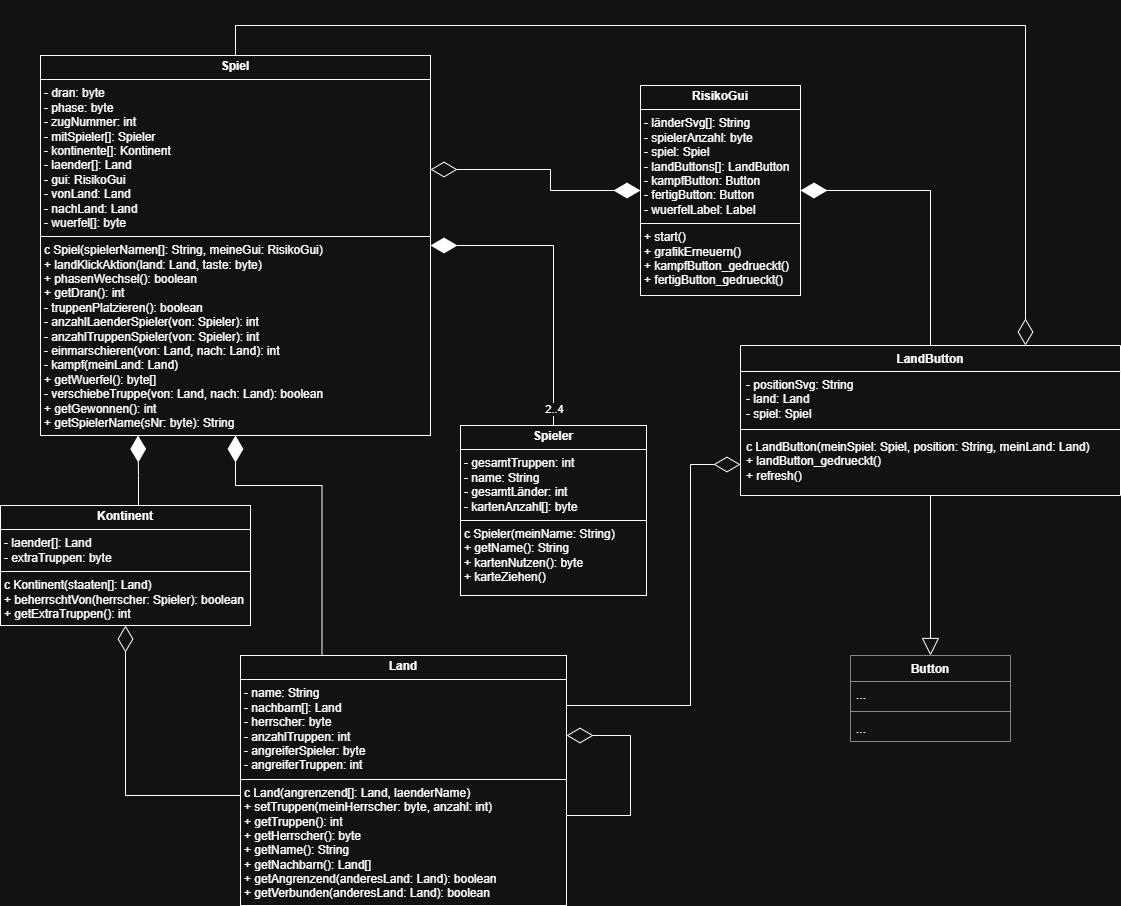

The diagram above was exported from draw.io. Its source (the exported page's mxGraphModel, read from the mxfile embedded in the PNG):
<mxGraphModel dx="1665" dy="829" grid="1" gridSize="10" guides="1" tooltips="1" connect="1" arrows="1" fold="1" page="1" pageScale="1" pageWidth="827" pageHeight="1169" math="0" shadow="0">
  <root>
    <mxCell id="WIyWlLk6GJQsqaUBKTNV-0" />
    <mxCell id="WIyWlLk6GJQsqaUBKTNV-1" parent="WIyWlLk6GJQsqaUBKTNV-0" />
    <mxCell id="cxK90fPqZyrwBIW_Far6-0" value="&lt;p style=&quot;margin:0px;margin-top:4px;text-align:center;&quot;&gt;&lt;b&gt;Spiel&lt;/b&gt;&lt;/p&gt;&lt;hr size=&quot;1&quot; style=&quot;border-style:solid;&quot;&gt;&lt;p style=&quot;margin:0px;margin-left:4px;&quot;&gt;- dran: byte&lt;br&gt;&lt;/p&gt;&lt;p style=&quot;margin:0px;margin-left:4px;&quot;&gt;- phase: byte&lt;/p&gt;&lt;p style=&quot;margin:0px;margin-left:4px;&quot;&gt;- zugNummer: int&lt;/p&gt;&lt;p style=&quot;margin:0px;margin-left:4px;&quot;&gt;&lt;span style=&quot;background-color: transparent; color: light-dark(rgb(0, 0, 0), rgb(255, 255, 255));&quot;&gt;- mitSpieler[]: Spieler&lt;/span&gt;&lt;/p&gt;&lt;p style=&quot;margin:0px;margin-left:4px;&quot;&gt;&lt;span style=&quot;background-color: transparent; color: light-dark(rgb(0, 0, 0), rgb(255, 255, 255));&quot;&gt;- kontinente[]: Kontinent&lt;/span&gt;&lt;/p&gt;&lt;p style=&quot;margin:0px;margin-left:4px;&quot;&gt;&lt;span style=&quot;background-color: transparent; color: light-dark(rgb(0, 0, 0), rgb(255, 255, 255));&quot;&gt;- laender[]: Land&lt;/span&gt;&lt;/p&gt;&lt;p style=&quot;margin:0px;margin-left:4px;&quot;&gt;&lt;span style=&quot;background-color: transparent; color: light-dark(rgb(0, 0, 0), rgb(255, 255, 255));&quot;&gt;- gui: RisikoGui&lt;/span&gt;&lt;/p&gt;&lt;p style=&quot;margin:0px;margin-left:4px;&quot;&gt;- vonLand: Land&lt;/p&gt;&lt;p style=&quot;margin:0px;margin-left:4px;&quot;&gt;- nachLand: Land&lt;/p&gt;&lt;p style=&quot;margin:0px;margin-left:4px;&quot;&gt;- wuerfel[]: byte&lt;br&gt;&lt;/p&gt;&lt;hr size=&quot;1&quot; style=&quot;border-style:solid;&quot;&gt;&lt;p style=&quot;margin:0px;margin-left:4px;&quot;&gt;&lt;span style=&quot;background-color: transparent; color: light-dark(rgb(0, 0, 0), rgb(255, 255, 255));&quot;&gt;c Spiel(spielerNamen[]: String, meineGui: RisikoGui)&lt;/span&gt;&lt;/p&gt;&lt;p style=&quot;margin:0px;margin-left:4px;&quot;&gt;&lt;span style=&quot;background-color: transparent; color: light-dark(rgb(0, 0, 0), rgb(255, 255, 255));&quot;&gt;+ landKlickAktion(land: Land, taste: byte)&lt;/span&gt;&lt;/p&gt;&lt;p style=&quot;margin:0px;margin-left:4px;&quot;&gt;&lt;span style=&quot;background-color: transparent; color: light-dark(rgb(0, 0, 0), rgb(255, 255, 255));&quot;&gt;+ phasenWechsel(): boolean&lt;/span&gt;&lt;/p&gt;&lt;p style=&quot;margin:0px;margin-left:4px;&quot;&gt;&lt;span style=&quot;background-color: transparent; color: light-dark(rgb(0, 0, 0), rgb(255, 255, 255));&quot;&gt;+ getDran(): int&lt;/span&gt;&lt;/p&gt;&lt;p style=&quot;margin:0px;margin-left:4px;&quot;&gt;&lt;span style=&quot;background-color: transparent; color: light-dark(rgb(0, 0, 0), rgb(255, 255, 255));&quot;&gt;- truppenPlatzieren(): boolean&lt;/span&gt;&lt;/p&gt;&lt;p style=&quot;margin:0px;margin-left:4px;&quot;&gt;&lt;span style=&quot;background-color: transparent; color: light-dark(rgb(0, 0, 0), rgb(255, 255, 255));&quot;&gt;- anzahlLaenderSpieler(von: Spieler): int&lt;/span&gt;&lt;/p&gt;&lt;p style=&quot;margin:0px;margin-left:4px;&quot;&gt;&lt;span style=&quot;background-color: transparent; color: light-dark(rgb(0, 0, 0), rgb(255, 255, 255));&quot;&gt;- anzahlTruppenSpieler(von: Spieler): int&lt;/span&gt;&lt;/p&gt;&lt;p style=&quot;margin:0px;margin-left:4px;&quot;&gt;&lt;span style=&quot;background-color: transparent; color: light-dark(rgb(0, 0, 0), rgb(255, 255, 255));&quot;&gt;- einmarschieren(&lt;/span&gt;&lt;span style=&quot;background-color: transparent; color: light-dark(rgb(0, 0, 0), rgb(255, 255, 255));&quot;&gt;von: Land, nach: Land): int&lt;/span&gt;&lt;/p&gt;&lt;p style=&quot;margin:0px;margin-left:4px;&quot;&gt;&lt;span style=&quot;background-color: transparent; color: light-dark(rgb(0, 0, 0), rgb(255, 255, 255));&quot;&gt;- kampf(meinLand: Land)&lt;/span&gt;&lt;/p&gt;&lt;p style=&quot;margin:0px;margin-left:4px;&quot;&gt;&lt;span style=&quot;background-color: transparent; color: light-dark(rgb(0, 0, 0), rgb(255, 255, 255));&quot;&gt;+ getWuerfel(): byte[]&lt;/span&gt;&lt;/p&gt;&lt;p style=&quot;margin:0px;margin-left:4px;&quot;&gt;&lt;span style=&quot;background-color: transparent; color: light-dark(rgb(0, 0, 0), rgb(255, 255, 255));&quot;&gt;- verschiebeTruppe(von: Land, nach: Land): boolean&lt;/span&gt;&lt;/p&gt;&lt;p style=&quot;margin:0px;margin-left:4px;&quot;&gt;&lt;span style=&quot;background-color: transparent; color: light-dark(rgb(0, 0, 0), rgb(255, 255, 255));&quot;&gt;+ getGewonnen(): int&lt;/span&gt;&lt;/p&gt;&lt;p style=&quot;margin:0px;margin-left:4px;&quot;&gt;&lt;span style=&quot;background-color: transparent; color: light-dark(rgb(0, 0, 0), rgb(255, 255, 255));&quot;&gt;+ getSpielerName(sNr: byte): String&lt;/span&gt;&lt;/p&gt;" style="verticalAlign=top;align=left;overflow=fill;html=1;whiteSpace=wrap;" parent="WIyWlLk6GJQsqaUBKTNV-1" vertex="1">
      <mxGeometry x="110" y="90" width="390" height="380" as="geometry" />
    </mxCell>
    <mxCell id="cxK90fPqZyrwBIW_Far6-1" value="&lt;p style=&quot;margin:0px;margin-top:4px;text-align:center;&quot;&gt;&lt;b&gt;RisikoGui&lt;/b&gt;&lt;/p&gt;&lt;hr size=&quot;1&quot; style=&quot;border-style:solid;&quot;&gt;&lt;p style=&quot;margin:0px;margin-left:4px;&quot;&gt;- l&lt;span style=&quot;background-color: transparent; color: light-dark(rgb(0, 0, 0), rgb(255, 255, 255));&quot;&gt;änderSvg[]: String&lt;/span&gt;&lt;/p&gt;&lt;p style=&quot;margin:0px;margin-left:4px;&quot;&gt;&lt;span style=&quot;background-color: transparent; color: light-dark(rgb(0, 0, 0), rgb(255, 255, 255));&quot;&gt;- spielerAnzahl: byte&lt;/span&gt;&lt;/p&gt;&lt;p style=&quot;margin:0px;margin-left:4px;&quot;&gt;&lt;span style=&quot;background-color: transparent; color: light-dark(rgb(0, 0, 0), rgb(255, 255, 255));&quot;&gt;- spiel: Spiel&lt;/span&gt;&lt;/p&gt;&lt;p style=&quot;margin:0px;margin-left:4px;&quot;&gt;&lt;span style=&quot;background-color: transparent; color: light-dark(rgb(0, 0, 0), rgb(255, 255, 255));&quot;&gt;- landButtons[]: LandButton&lt;/span&gt;&lt;/p&gt;&lt;p style=&quot;margin:0px;margin-left:4px;&quot;&gt;&lt;span style=&quot;background-color: transparent; color: light-dark(rgb(0, 0, 0), rgb(255, 255, 255));&quot;&gt;- kampfButton: Button&lt;/span&gt;&lt;/p&gt;&lt;p style=&quot;margin:0px;margin-left:4px;&quot;&gt;&lt;span style=&quot;background-color: transparent; color: light-dark(rgb(0, 0, 0), rgb(255, 255, 255));&quot;&gt;- fertigButton: Button&lt;/span&gt;&lt;/p&gt;&lt;p style=&quot;margin:0px;margin-left:4px;&quot;&gt;- wuerfelLabel: Label&lt;/p&gt;&lt;hr size=&quot;1&quot; style=&quot;border-style:solid;&quot;&gt;&lt;p style=&quot;margin:0px;margin-left:4px;&quot;&gt;+ start()&lt;/p&gt;&lt;p style=&quot;margin:0px;margin-left:4px;&quot;&gt;+ grafikErneuern()&lt;/p&gt;&lt;p style=&quot;margin:0px;margin-left:4px;&quot;&gt;+ kampfButton_gedrueckt()&lt;/p&gt;&lt;p style=&quot;margin:0px;margin-left:4px;&quot;&gt;+ fertigButton_gedrueckt()&lt;/p&gt;" style="verticalAlign=top;align=left;overflow=fill;html=1;whiteSpace=wrap;" parent="WIyWlLk6GJQsqaUBKTNV-1" vertex="1">
      <mxGeometry x="710" y="120" width="160" height="210" as="geometry" />
    </mxCell>
    <mxCell id="cxK90fPqZyrwBIW_Far6-2" value="&lt;p style=&quot;margin:0px;margin-top:4px;text-align:center;&quot;&gt;&lt;b&gt;Spieler&lt;/b&gt;&lt;/p&gt;&lt;hr size=&quot;1&quot; style=&quot;border-style:solid;&quot;&gt;&lt;p style=&quot;margin:0px;margin-left:4px;&quot;&gt;- gesamtTruppen: int&lt;/p&gt;&lt;p style=&quot;margin:0px;margin-left:4px;&quot;&gt;- name: String&lt;/p&gt;&lt;p style=&quot;margin:0px;margin-left:4px;&quot;&gt;- gesamtLänder: int&lt;/p&gt;&lt;p style=&quot;margin:0px;margin-left:4px;&quot;&gt;- kartenAnzahl[]: byte&lt;/p&gt;&lt;hr size=&quot;1&quot; style=&quot;border-style:solid;&quot;&gt;&lt;p style=&quot;margin:0px;margin-left:4px;&quot;&gt;c Spieler(meinName: String)&lt;/p&gt;&lt;p style=&quot;margin:0px;margin-left:4px;&quot;&gt;+ getName(): String&lt;/p&gt;&lt;p style=&quot;margin:0px;margin-left:4px;&quot;&gt;+ kartenNutzen(): byte&lt;/p&gt;&lt;p style=&quot;margin:0px;margin-left:4px;&quot;&gt;+ karteZiehen()&lt;/p&gt;" style="verticalAlign=top;align=left;overflow=fill;html=1;whiteSpace=wrap;" parent="WIyWlLk6GJQsqaUBKTNV-1" vertex="1">
      <mxGeometry x="530" y="460" width="186" height="170" as="geometry" />
    </mxCell>
    <mxCell id="cxK90fPqZyrwBIW_Far6-3" value="&lt;p style=&quot;margin:0px;margin-top:4px;text-align:center;&quot;&gt;&lt;b&gt;Kontinent&lt;/b&gt;&lt;/p&gt;&lt;hr size=&quot;1&quot; style=&quot;border-style:solid;&quot;&gt;&lt;p style=&quot;margin:0px;margin-left:4px;&quot;&gt;- laender[]: Land&lt;/p&gt;&lt;p style=&quot;margin:0px;margin-left:4px;&quot;&gt;- extraTruppen: byte&lt;/p&gt;&lt;hr size=&quot;1&quot; style=&quot;border-style:solid;&quot;&gt;&lt;p style=&quot;margin:0px;margin-left:4px;&quot;&gt;&lt;span style=&quot;background-color: transparent; color: light-dark(rgb(0, 0, 0), rgb(255, 255, 255));&quot;&gt;c Kontinent(staaten[]: Land)&lt;/span&gt;&lt;/p&gt;&lt;p style=&quot;margin:0px;margin-left:4px;&quot;&gt;&lt;span style=&quot;background-color: transparent; color: light-dark(rgb(0, 0, 0), rgb(255, 255, 255));&quot;&gt;+ beherrschtVon(herrscher: Spieler): boolean&lt;/span&gt;&lt;/p&gt;&lt;p style=&quot;margin:0px;margin-left:4px;&quot;&gt;&lt;span style=&quot;background-color: transparent; color: light-dark(rgb(0, 0, 0), rgb(255, 255, 255));&quot;&gt;+ getExtraTruppen(): int&lt;/span&gt;&lt;/p&gt;" style="verticalAlign=top;align=left;overflow=fill;html=1;whiteSpace=wrap;" parent="WIyWlLk6GJQsqaUBKTNV-1" vertex="1">
      <mxGeometry x="70" y="540" width="250" height="120" as="geometry" />
    </mxCell>
    <mxCell id="cxK90fPqZyrwBIW_Far6-4" value="&lt;p style=&quot;margin:0px;margin-top:4px;text-align:center;&quot;&gt;&lt;b&gt;Land&lt;/b&gt;&lt;/p&gt;&lt;hr size=&quot;1&quot; style=&quot;border-style:solid;&quot;&gt;&lt;p style=&quot;margin:0px;margin-left:4px;&quot;&gt;- name: String&lt;/p&gt;&lt;p style=&quot;margin:0px;margin-left:4px;&quot;&gt;- nachbarn[]: Land&lt;/p&gt;&lt;p style=&quot;margin:0px;margin-left:4px;&quot;&gt;&lt;span style=&quot;background-color: transparent; color: light-dark(rgb(0, 0, 0), rgb(255, 255, 255));&quot;&gt;- herrscher: byte&lt;/span&gt;&lt;/p&gt;&lt;p style=&quot;margin:0px;margin-left:4px;&quot;&gt;&lt;span style=&quot;background-color: transparent; color: light-dark(rgb(0, 0, 0), rgb(255, 255, 255));&quot;&gt;- anzahlTruppen: int&lt;/span&gt;&lt;/p&gt;&lt;p style=&quot;margin:0px;margin-left:4px;&quot;&gt;&lt;span style=&quot;background-color: transparent; color: light-dark(rgb(0, 0, 0), rgb(255, 255, 255));&quot;&gt;- angreiferSpieler: byte&lt;/span&gt;&lt;/p&gt;&lt;p style=&quot;margin:0px;margin-left:4px;&quot;&gt;&lt;span style=&quot;background-color: transparent; color: light-dark(rgb(0, 0, 0), rgb(255, 255, 255));&quot;&gt;- angreiferTruppen: int&lt;/span&gt;&lt;/p&gt;&lt;hr size=&quot;1&quot; style=&quot;border-style:solid;&quot;&gt;&lt;p style=&quot;margin:0px;margin-left:4px;&quot;&gt;&lt;span style=&quot;background-color: transparent; color: light-dark(rgb(0, 0, 0), rgb(255, 255, 255));&quot;&gt;c Land(angrenzend[]: Land, laenderName)&lt;/span&gt;&lt;/p&gt;&lt;p style=&quot;margin:0px;margin-left:4px;&quot;&gt;&lt;span style=&quot;background-color: transparent; color: light-dark(rgb(0, 0, 0), rgb(255, 255, 255));&quot;&gt;+ setTruppen(meinHerrscher: byte, anzahl: int)&lt;/span&gt;&lt;/p&gt;&lt;p style=&quot;margin:0px;margin-left:4px;&quot;&gt;&lt;span style=&quot;background-color: transparent; color: light-dark(rgb(0, 0, 0), rgb(255, 255, 255));&quot;&gt;+ getTruppen(): int&lt;/span&gt;&lt;/p&gt;&lt;p style=&quot;margin:0px;margin-left:4px;&quot;&gt;&lt;span style=&quot;background-color: transparent; color: light-dark(rgb(0, 0, 0), rgb(255, 255, 255));&quot;&gt;+ getHerrscher(): byte&lt;/span&gt;&lt;/p&gt;&lt;p style=&quot;margin:0px;margin-left:4px;&quot;&gt;&lt;span style=&quot;background-color: transparent; color: light-dark(rgb(0, 0, 0), rgb(255, 255, 255));&quot;&gt;+ getName(): String&lt;/span&gt;&lt;/p&gt;&lt;p style=&quot;margin:0px;margin-left:4px;&quot;&gt;&lt;span style=&quot;background-color: transparent; color: light-dark(rgb(0, 0, 0), rgb(255, 255, 255));&quot;&gt;+ getNachbarn(): Land[]&lt;/span&gt;&lt;/p&gt;&lt;p style=&quot;margin:0px;margin-left:4px;&quot;&gt;&lt;span style=&quot;background-color: transparent; color: light-dark(rgb(0, 0, 0), rgb(255, 255, 255));&quot;&gt;+ getAngrenzend(anderesLand: Land): boolean&lt;/span&gt;&lt;/p&gt;&lt;p style=&quot;margin:0px;margin-left:4px;&quot;&gt;&lt;span style=&quot;background-color: transparent; color: light-dark(rgb(0, 0, 0), rgb(255, 255, 255));&quot;&gt;+ getVerbunden(anderesLand: Land): boolean&lt;/span&gt;&lt;/p&gt;" style="verticalAlign=top;align=left;overflow=fill;html=1;whiteSpace=wrap;" parent="WIyWlLk6GJQsqaUBKTNV-1" vertex="1">
      <mxGeometry x="310" y="690" width="326" height="250" as="geometry" />
    </mxCell>
    <mxCell id="cxK90fPqZyrwBIW_Far6-6" value="" style="endArrow=diamondThin;endFill=1;endSize=24;html=1;rounded=0;exitX=0.5;exitY=0;exitDx=0;exitDy=0;entryX=1;entryY=0.5;entryDx=0;entryDy=0;edgeStyle=orthogonalEdgeStyle;" parent="WIyWlLk6GJQsqaUBKTNV-1" source="cxK90fPqZyrwBIW_Far6-2" target="cxK90fPqZyrwBIW_Far6-0" edge="1">
      <mxGeometry width="160" relative="1" as="geometry">
        <mxPoint x="500" y="340" as="sourcePoint" />
        <mxPoint x="660" y="340" as="targetPoint" />
      </mxGeometry>
    </mxCell>
    <mxCell id="cxK90fPqZyrwBIW_Far6-9" value="2..4" style="edgeLabel;html=1;align=center;verticalAlign=middle;resizable=0;points=[];" parent="cxK90fPqZyrwBIW_Far6-6" vertex="1" connectable="0">
      <mxGeometry x="-0.8852" relative="1" as="geometry">
        <mxPoint as="offset" />
      </mxGeometry>
    </mxCell>
    <mxCell id="cxK90fPqZyrwBIW_Far6-8" value="" style="endArrow=diamondThin;endFill=1;endSize=24;html=1;rounded=0;exitX=1;exitY=0.3;exitDx=0;exitDy=0;exitPerimeter=0;entryX=0;entryY=0.5;entryDx=0;entryDy=0;edgeStyle=orthogonalEdgeStyle;startArrow=diamondThin;startFill=0;startSize=24;" parent="WIyWlLk6GJQsqaUBKTNV-1" source="cxK90fPqZyrwBIW_Far6-0" target="cxK90fPqZyrwBIW_Far6-1" edge="1">
      <mxGeometry width="160" relative="1" as="geometry">
        <mxPoint x="480" y="130" as="sourcePoint" />
        <mxPoint x="640" y="130" as="targetPoint" />
        <Array as="points">
          <mxPoint x="620" y="204" />
          <mxPoint x="620" y="225" />
        </Array>
      </mxGeometry>
    </mxCell>
    <mxCell id="cxK90fPqZyrwBIW_Far6-11" value="" style="endArrow=diamondThin;endFill=1;endSize=24;html=1;rounded=0;entryX=0.25;entryY=1;entryDx=0;entryDy=0;edgeStyle=orthogonalEdgeStyle;exitX=0.5;exitY=0;exitDx=0;exitDy=0;" parent="WIyWlLk6GJQsqaUBKTNV-1" source="cxK90fPqZyrwBIW_Far6-3" target="cxK90fPqZyrwBIW_Far6-0" edge="1">
      <mxGeometry width="160" relative="1" as="geometry">
        <mxPoint x="134" y="440" as="sourcePoint" />
        <mxPoint x="60" y="590" as="targetPoint" />
        <Array as="points">
          <mxPoint x="208" y="540" />
          <mxPoint x="208" y="510" />
          <mxPoint x="208" y="510" />
        </Array>
      </mxGeometry>
    </mxCell>
    <mxCell id="cxK90fPqZyrwBIW_Far6-12" value="" style="endArrow=diamondThin;endFill=1;endSize=24;html=1;rounded=0;exitX=0.25;exitY=0;exitDx=0;exitDy=0;entryX=0.5;entryY=1;entryDx=0;entryDy=0;edgeStyle=orthogonalEdgeStyle;" parent="WIyWlLk6GJQsqaUBKTNV-1" source="cxK90fPqZyrwBIW_Far6-4" target="cxK90fPqZyrwBIW_Far6-0" edge="1">
      <mxGeometry width="160" relative="1" as="geometry">
        <mxPoint x="250" y="410" as="sourcePoint" />
        <mxPoint x="410" y="410" as="targetPoint" />
        <Array as="points">
          <mxPoint x="391" y="520" />
          <mxPoint x="305" y="520" />
        </Array>
      </mxGeometry>
    </mxCell>
    <mxCell id="cxK90fPqZyrwBIW_Far6-14" value="" style="endArrow=diamondThin;endFill=0;endSize=24;html=1;rounded=0;entryX=0.5;entryY=1;entryDx=0;entryDy=0;edgeStyle=orthogonalEdgeStyle;" parent="WIyWlLk6GJQsqaUBKTNV-1" target="cxK90fPqZyrwBIW_Far6-3" edge="1">
      <mxGeometry width="160" relative="1" as="geometry">
        <mxPoint x="310" y="830" as="sourcePoint" />
        <mxPoint x="60" y="640" as="targetPoint" />
        <Array as="points">
          <mxPoint x="310" y="830" />
          <mxPoint x="195" y="830" />
        </Array>
      </mxGeometry>
    </mxCell>
    <mxCell id="cxK90fPqZyrwBIW_Far6-16" value="LandButton" style="swimlane;fontStyle=1;align=center;verticalAlign=top;childLayout=stackLayout;horizontal=1;startSize=26;horizontalStack=0;resizeParent=1;resizeParentMax=0;resizeLast=0;collapsible=1;marginBottom=0;whiteSpace=wrap;html=1;" parent="WIyWlLk6GJQsqaUBKTNV-1" vertex="1">
      <mxGeometry x="810" y="380" width="380" height="150" as="geometry" />
    </mxCell>
    <mxCell id="cxK90fPqZyrwBIW_Far6-17" value="- positionSvg: String&lt;div&gt;- land: Land&lt;/div&gt;&lt;div&gt;- spiel: Spiel&lt;/div&gt;" style="text;strokeColor=none;fillColor=none;align=left;verticalAlign=top;spacingLeft=4;spacingRight=4;overflow=hidden;rotatable=0;points=[[0,0.5],[1,0.5]];portConstraint=eastwest;whiteSpace=wrap;html=1;" parent="cxK90fPqZyrwBIW_Far6-16" vertex="1">
      <mxGeometry y="26" width="380" height="54" as="geometry" />
    </mxCell>
    <mxCell id="cxK90fPqZyrwBIW_Far6-18" value="" style="line;strokeWidth=1;fillColor=none;align=left;verticalAlign=middle;spacingTop=-1;spacingLeft=3;spacingRight=3;rotatable=0;labelPosition=right;points=[];portConstraint=eastwest;strokeColor=inherit;" parent="cxK90fPqZyrwBIW_Far6-16" vertex="1">
      <mxGeometry y="80" width="380" height="8" as="geometry" />
    </mxCell>
    <mxCell id="cxK90fPqZyrwBIW_Far6-19" value="c LandButton(meinSpiel: Spiel, position: String, meinLand: Land)&lt;div&gt;+ landButton_gedrueckt()&lt;/div&gt;&lt;div&gt;+ refresh()&lt;/div&gt;" style="text;strokeColor=none;fillColor=none;align=left;verticalAlign=top;spacingLeft=4;spacingRight=4;overflow=hidden;rotatable=0;points=[[0,0.5],[1,0.5]];portConstraint=eastwest;whiteSpace=wrap;html=1;" parent="cxK90fPqZyrwBIW_Far6-16" vertex="1">
      <mxGeometry y="88" width="380" height="62" as="geometry" />
    </mxCell>
    <mxCell id="cxK90fPqZyrwBIW_Far6-20" value="" style="endArrow=diamondThin;endFill=1;endSize=24;html=1;rounded=0;entryX=1;entryY=0.5;entryDx=0;entryDy=0;exitX=0.5;exitY=0;exitDx=0;exitDy=0;edgeStyle=orthogonalEdgeStyle;" parent="WIyWlLk6GJQsqaUBKTNV-1" source="cxK90fPqZyrwBIW_Far6-16" target="cxK90fPqZyrwBIW_Far6-1" edge="1">
      <mxGeometry width="160" relative="1" as="geometry">
        <mxPoint x="790" y="310" as="sourcePoint" />
        <mxPoint x="950" y="310" as="targetPoint" />
      </mxGeometry>
    </mxCell>
    <mxCell id="oIsAkvMCoGbK864isKl--1" value="" style="endArrow=diamondThin;endFill=0;endSize=24;html=1;rounded=0;exitX=1;exitY=0.5;exitDx=0;exitDy=0;edgeStyle=orthogonalEdgeStyle;entryX=0;entryY=0.5;entryDx=0;entryDy=0;" parent="WIyWlLk6GJQsqaUBKTNV-1" source="cxK90fPqZyrwBIW_Far6-4" target="cxK90fPqZyrwBIW_Far6-19" edge="1">
      <mxGeometry width="160" relative="1" as="geometry">
        <mxPoint x="760" y="650" as="sourcePoint" />
        <mxPoint x="970" y="580" as="targetPoint" />
        <Array as="points">
          <mxPoint x="636" y="740" />
          <mxPoint x="760" y="740" />
          <mxPoint x="760" y="499" />
        </Array>
      </mxGeometry>
    </mxCell>
    <mxCell id="oIsAkvMCoGbK864isKl--2" value="" style="endArrow=diamondThin;endFill=0;endSize=24;html=1;rounded=0;edgeStyle=orthogonalEdgeStyle;" parent="WIyWlLk6GJQsqaUBKTNV-1" target="cxK90fPqZyrwBIW_Far6-4" edge="1">
      <mxGeometry width="160" relative="1" as="geometry">
        <mxPoint x="636" y="850" as="sourcePoint" />
        <mxPoint x="740" y="750" as="targetPoint" />
        <Array as="points">
          <mxPoint x="700" y="850" />
          <mxPoint x="700" y="770" />
        </Array>
      </mxGeometry>
    </mxCell>
    <mxCell id="oIsAkvMCoGbK864isKl--3" value="" style="endArrow=diamondThin;endFill=0;endSize=24;html=1;rounded=0;entryX=0.75;entryY=0;entryDx=0;entryDy=0;edgeStyle=orthogonalEdgeStyle;exitX=0.5;exitY=0;exitDx=0;exitDy=0;" parent="WIyWlLk6GJQsqaUBKTNV-1" source="cxK90fPqZyrwBIW_Far6-0" target="cxK90fPqZyrwBIW_Far6-16" edge="1">
      <mxGeometry width="160" relative="1" as="geometry">
        <mxPoint x="500" y="120" as="sourcePoint" />
        <mxPoint x="1080" y="350" as="targetPoint" />
        <Array as="points">
          <mxPoint x="305" y="60" />
          <mxPoint x="1095" y="60" />
        </Array>
      </mxGeometry>
    </mxCell>
    <mxCell id="oIsAkvMCoGbK864isKl--4" value="&lt;font&gt;Button&lt;/font&gt;" style="swimlane;fontStyle=1;align=center;verticalAlign=top;childLayout=stackLayout;horizontal=1;startSize=26;horizontalStack=0;resizeParent=1;resizeParentMax=0;resizeLast=0;collapsible=1;marginBottom=0;whiteSpace=wrap;html=1;opacity=50;" parent="WIyWlLk6GJQsqaUBKTNV-1" vertex="1">
      <mxGeometry x="920" y="690" width="160" height="86" as="geometry" />
    </mxCell>
    <mxCell id="oIsAkvMCoGbK864isKl--5" value="..." style="text;strokeColor=none;fillColor=none;align=left;verticalAlign=top;spacingLeft=4;spacingRight=4;overflow=hidden;rotatable=0;points=[[0,0.5],[1,0.5]];portConstraint=eastwest;whiteSpace=wrap;html=1;opacity=50;" parent="oIsAkvMCoGbK864isKl--4" vertex="1">
      <mxGeometry y="26" width="160" height="26" as="geometry" />
    </mxCell>
    <mxCell id="oIsAkvMCoGbK864isKl--6" value="" style="line;strokeWidth=1;fillColor=none;align=left;verticalAlign=middle;spacingTop=-1;spacingLeft=3;spacingRight=3;rotatable=0;labelPosition=right;points=[];portConstraint=eastwest;strokeColor=inherit;opacity=50;" parent="oIsAkvMCoGbK864isKl--4" vertex="1">
      <mxGeometry y="52" width="160" height="8" as="geometry" />
    </mxCell>
    <mxCell id="oIsAkvMCoGbK864isKl--7" value="..." style="text;strokeColor=none;fillColor=none;align=left;verticalAlign=top;spacingLeft=4;spacingRight=4;overflow=hidden;rotatable=0;points=[[0,0.5],[1,0.5]];portConstraint=eastwest;whiteSpace=wrap;html=1;opacity=50;" parent="oIsAkvMCoGbK864isKl--4" vertex="1">
      <mxGeometry y="60" width="160" height="26" as="geometry" />
    </mxCell>
    <mxCell id="oIsAkvMCoGbK864isKl--8" value="" style="endArrow=block;endFill=0;endSize=15;html=1;rounded=0;entryX=0.5;entryY=0;entryDx=0;entryDy=0;" parent="WIyWlLk6GJQsqaUBKTNV-1" target="oIsAkvMCoGbK864isKl--4" edge="1">
      <mxGeometry width="160" relative="1" as="geometry">
        <mxPoint x="1000" y="530" as="sourcePoint" />
        <mxPoint x="1330" y="640" as="targetPoint" />
      </mxGeometry>
    </mxCell>
  </root>
</mxGraphModel>